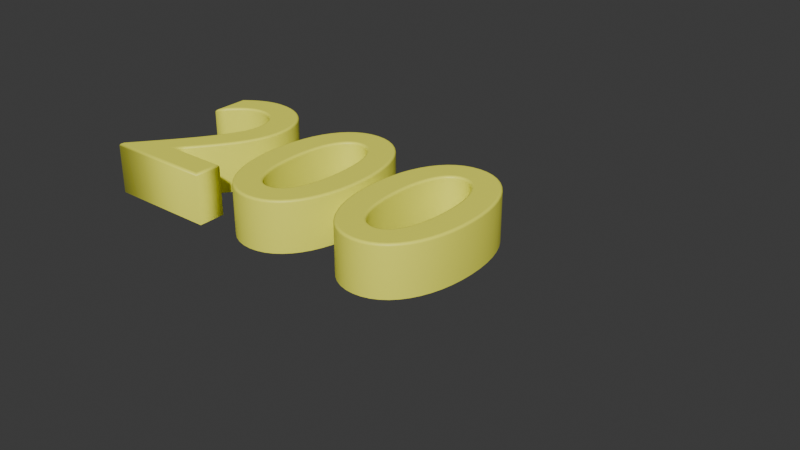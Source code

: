# Source: bonus200.blend  (saved by Blender 4.2.66; exported with 4.5.12 LTS)
import bpy
from mathutils import Matrix  # noqa: F401  (used for matrix-valued properties, if any)

bpy.ops.wm.read_factory_settings(use_empty=True)
scene = bpy.context.scene
scene.name = 'Scene'

# ---- collections
col_collection = bpy.data.collections.new('Collection'); scene.collection.children.link(col_collection)

# ---- materials (node trees are filled in below, after node groups)
mat_material_001 = bpy.data.materials.new('Material.001')

# ---- material node trees
mat_material_001.use_nodes = True; mat_material_001.node_tree.nodes.clear()
_N = mat_material_001.node_tree.nodes; _L = mat_material_001.node_tree.links
n0 = _N.new('ShaderNodeBsdfPrincipled'); n0.name = 'Principled BSDF'; n0.location = (10, 300)
n0.inputs[0].default_value = (1.0, 1.0, 0.1, 1.0)
n1 = _N.new('ShaderNodeOutputMaterial'); n1.name = 'Material Output'; n1.location = (300, 300)
_L.new(n0.outputs[0], n1.inputs[0])
n1.is_active_output = True

# ---- world
world_world = bpy.data.worlds.new('World'); scene.world = world_world
world_world.use_nodes = True; world_world.node_tree.nodes.clear()
_N = world_world.node_tree.nodes; _L = world_world.node_tree.links
n0 = _N.new('ShaderNodeOutputWorld'); n0.name = 'World Output'; n0.location = (300, 300)
n1 = _N.new('ShaderNodeBackground'); n1.name = 'Background'; n1.location = (10, 300)
n1.inputs[0].default_value = (0.05088, 0.05088, 0.05088, 1.0)
_L.new(n1.outputs[0], n0.inputs[0])
n0.is_active_output = True
world_world.color = (0.05088, 0.05088, 0.05088)
world_world.sun_shadow_jitter_overblur = 0.0

# ---- curves / text
txt_text = bpy.data.curves.new('Text', 'FONT')
txt_text.dimensions = '2D'
txt_text.body = '200'
txt_text.materials.append(mat_material_001)
txt_text.extrude = 0.1
txt_text.bevel_depth = 0.01
txt_text.fill_mode = 'FRONT'

# ---- objects
ob_text = bpy.data.objects.new('Text', txt_text)

# ---- transforms, parenting, visibility, modifiers, constraints
ob_text.location = (0.0, 0.0, 0.0)
ob_text.scale = (1.963, 1.963, 1.963)

# ---- collection membership
col_collection.objects.link(ob_text)

# ---- scene / render settings (as saved in the file)
scene.frame_start = 1; scene.frame_end = 250; scene.frame_set(1)
scene.render.engine = 'BLENDER_EEVEE_NEXT'
bpy.context.view_layer.update()

# ---- added for rendering (the .blend has no active camera and no usable light): camera, sun
cam_auto = bpy.data.cameras.new('AutoCamera')
cam_auto.lens = 50.0
cam_auto.sensor_width = 36.0
cam_auto.clip_end = 1000.0
ob_auto_camera = bpy.data.objects.new('AutoCamera', cam_auto)
scene.collection.objects.link(ob_auto_camera)
ob_auto_camera.location = (6.72861, -4.67908, 3.53807)
ob_auto_camera.rotation_euler = (1.09748, -7.21219e-08, 0.694738)
scene.camera = ob_auto_camera
light_auto_sun = bpy.data.lights.new('AutoSun', 'SUN')
light_auto_sun.energy = 3.0
light_auto_sun.angle = 0.0523599
ob_auto_sun = bpy.data.objects.new('AutoSun', light_auto_sun)
scene.collection.objects.link(ob_auto_sun)
ob_auto_sun.rotation_euler = (0.872665, 0.174533, 0.523599)
bpy.context.view_layer.update()
